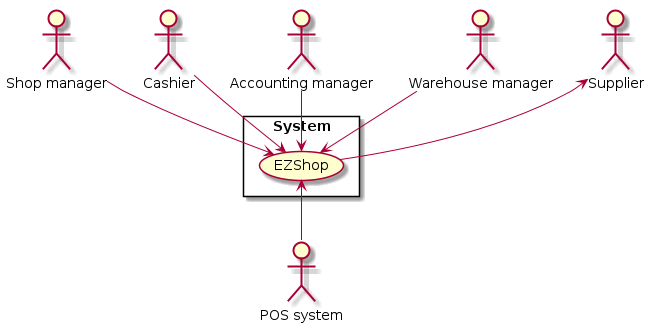

The diagram above was rendered by PlantUML. Its source (embedded in the PNG):
@startuml context_diagram
	actor :Shop manager: as sm
	actor :Cashier: as cr
	actor :Accounting manager: as am
	actor :Warehouse manager: as wm
	actor :Supplier: as s
	actor :POS system: as ccs
	rectangle System{
	usecase EZShop
	}
	sm --> EZShop
	cr --> EZShop
	am --> EZShop
	wm --> EZShop
	s <-- EZShop
	EZShop <-- ccs
@enduml